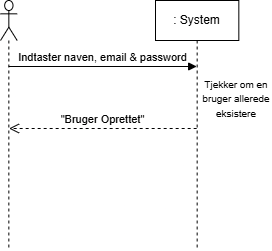

The diagram above was exported from draw.io. Its source (the exported page's mxGraphModel, read from the mxfile embedded in the PNG):
<mxGraphModel dx="1030" dy="568" grid="0" gridSize="10" guides="1" tooltips="1" connect="1" arrows="1" fold="1" page="0" pageScale="1" pageWidth="1169" pageHeight="827" math="0" shadow="0">
  <root>
    <mxCell id="0" />
    <mxCell id="1" parent="0" />
    <mxCell id="Ci8rDyWkLZSBPYVj5Wdg-11" parent="1" style="shape=umlLifeline;perimeter=lifelinePerimeter;whiteSpace=wrap;html=1;container=1;dropTarget=0;collapsible=0;recursiveResize=0;outlineConnect=0;portConstraint=eastwest;newEdgeStyle={&quot;curved&quot;:0,&quot;rounded&quot;:0};participant=umlActor;aspect=fixed;" value="" vertex="1">
      <mxGeometry height="250" width="16.67" x="307" y="202" as="geometry" />
    </mxCell>
    <mxCell id="Ci8rDyWkLZSBPYVj5Wdg-12" parent="1" style="shape=umlLifeline;perimeter=lifelinePerimeter;whiteSpace=wrap;html=1;container=1;dropTarget=0;collapsible=0;recursiveResize=0;outlineConnect=0;portConstraint=eastwest;newEdgeStyle={&quot;curved&quot;:0,&quot;rounded&quot;:0};aspect=fixed;" value=": System" vertex="1">
      <mxGeometry height="250" width="83.33" x="462" y="202" as="geometry" />
    </mxCell>
    <mxCell id="Ci8rDyWkLZSBPYVj5Wdg-13" edge="1" parent="1" style="html=1;verticalAlign=bottom;endArrow=block;curved=0;rounded=0;" value="Indtaster naven, email &amp;amp; password">
      <mxGeometry relative="1" width="80" as="geometry">
        <mxPoint x="315.24676470588224" y="268" as="sourcePoint" />
        <mxPoint x="503.16499999999996" y="268" as="targetPoint" />
      </mxGeometry>
    </mxCell>
    <mxCell id="Ci8rDyWkLZSBPYVj5Wdg-14" edge="1" parent="1" style="html=1;verticalAlign=bottom;endArrow=open;dashed=1;endSize=8;curved=0;rounded=0;" value="&quot;Bruger Oprettet&quot;">
      <mxGeometry relative="1" as="geometry">
        <mxPoint x="503.16499999999996" y="330.00000000000006" as="sourcePoint" />
        <mxPoint x="315.5364925373133" y="330.00000000000006" as="targetPoint" />
      </mxGeometry>
    </mxCell>
    <mxCell id="Ci8rDyWkLZSBPYVj5Wdg-15" parent="1" style="text;html=1;whiteSpace=wrap;strokeColor=none;fillColor=none;align=center;verticalAlign=middle;rounded=0;" value="&lt;font style=&quot;font-size: 10px;&quot;&gt;Tjekker om en bruger allerede eksistere&lt;/font&gt;" vertex="1">
      <mxGeometry height="44" width="70" x="508" y="278" as="geometry" />
    </mxCell>
  </root>
</mxGraphModel>